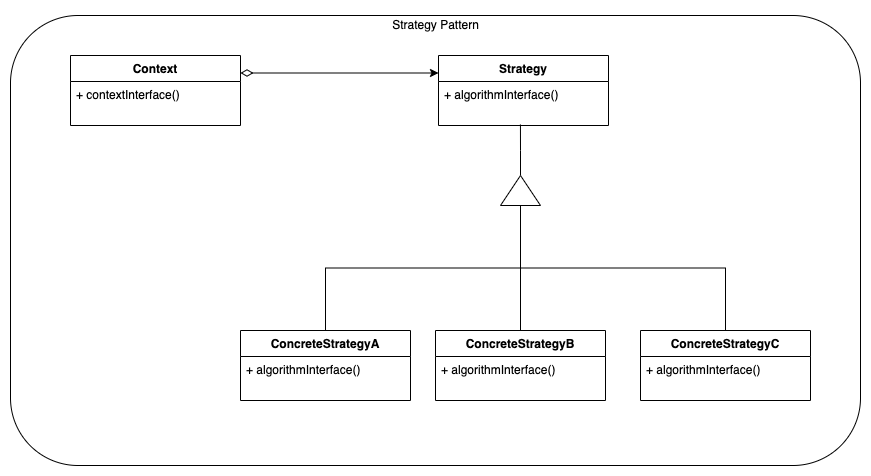

The diagram above was exported from draw.io. Its source (the exported page's mxGraphModel, read from the mxfile embedded in the PNG):
<mxGraphModel dx="1298" dy="809" grid="1" gridSize="10" guides="1" tooltips="1" connect="1" arrows="1" fold="1" page="1" pageScale="1" pageWidth="850" pageHeight="1100" math="0" shadow="0">
  <root>
    <mxCell id="0" />
    <mxCell id="1" parent="0" />
    <mxCell id="2" value="" style="rounded=1;whiteSpace=wrap;html=1;" vertex="1" parent="1">
      <mxGeometry x="100" y="100" width="850" height="450" as="geometry" />
    </mxCell>
    <mxCell id="3" value="Context" style="swimlane;fontStyle=1;align=center;verticalAlign=top;childLayout=stackLayout;horizontal=1;startSize=26;horizontalStack=0;resizeParent=1;resizeParentMax=0;resizeLast=0;collapsible=1;marginBottom=0;" vertex="1" parent="1">
      <mxGeometry x="160" y="140" width="170" height="70" as="geometry">
        <mxRectangle x="130" y="110" width="100" height="26" as="alternateBounds" />
      </mxGeometry>
    </mxCell>
    <mxCell id="4" value="+ contextInterface()" style="text;strokeColor=none;fillColor=none;align=left;verticalAlign=top;spacingLeft=4;spacingRight=4;overflow=hidden;rotatable=0;points=[[0,0.5],[1,0.5]];portConstraint=eastwest;" vertex="1" parent="3">
      <mxGeometry y="26" width="170" height="44" as="geometry" />
    </mxCell>
    <mxCell id="5" style="edgeStyle=orthogonalEdgeStyle;rounded=0;orthogonalLoop=1;jettySize=auto;html=1;startArrow=none;startFill=0;endArrow=none;endFill=0;endSize=10;strokeWidth=1;entryX=0;entryY=0.5;entryDx=0;entryDy=0;" edge="1" source="6" target="19" parent="1">
      <mxGeometry relative="1" as="geometry">
        <mxPoint x="610" y="250" as="targetPoint" />
      </mxGeometry>
    </mxCell>
    <mxCell id="6" value="ConcreteStrategyB" style="swimlane;fontStyle=1;align=center;verticalAlign=top;childLayout=stackLayout;horizontal=1;startSize=26;horizontalStack=0;resizeParent=1;resizeParentMax=0;resizeLast=0;collapsible=1;marginBottom=0;" vertex="1" parent="1">
      <mxGeometry x="525" y="415" width="170" height="70" as="geometry">
        <mxRectangle x="130" y="110" width="100" height="26" as="alternateBounds" />
      </mxGeometry>
    </mxCell>
    <mxCell id="7" value="+ algorithmInterface()" style="text;strokeColor=none;fillColor=none;align=left;verticalAlign=top;spacingLeft=4;spacingRight=4;overflow=hidden;rotatable=0;points=[[0,0.5],[1,0.5]];portConstraint=eastwest;" vertex="1" parent="6">
      <mxGeometry y="26" width="170" height="44" as="geometry" />
    </mxCell>
    <mxCell id="8" style="edgeStyle=orthogonalEdgeStyle;rounded=0;orthogonalLoop=1;jettySize=auto;html=1;exitX=0.5;exitY=0;exitDx=0;exitDy=0;startArrow=none;startFill=0;endArrow=none;endFill=0;endSize=10;strokeWidth=1;" edge="1" source="9" parent="1">
      <mxGeometry relative="1" as="geometry">
        <mxPoint x="610" y="290" as="targetPoint" />
      </mxGeometry>
    </mxCell>
    <mxCell id="9" value="ConcreteStrategyA" style="swimlane;fontStyle=1;align=center;verticalAlign=top;childLayout=stackLayout;horizontal=1;startSize=26;horizontalStack=0;resizeParent=1;resizeParentMax=0;resizeLast=0;collapsible=1;marginBottom=0;" vertex="1" parent="1">
      <mxGeometry x="330" y="415" width="170" height="70" as="geometry">
        <mxRectangle x="130" y="110" width="100" height="26" as="alternateBounds" />
      </mxGeometry>
    </mxCell>
    <mxCell id="10" value="+ algorithmInterface()" style="text;strokeColor=none;fillColor=none;align=left;verticalAlign=top;spacingLeft=4;spacingRight=4;overflow=hidden;rotatable=0;points=[[0,0.5],[1,0.5]];portConstraint=eastwest;" vertex="1" parent="9">
      <mxGeometry y="26" width="170" height="44" as="geometry" />
    </mxCell>
    <mxCell id="11" style="edgeStyle=orthogonalEdgeStyle;rounded=0;orthogonalLoop=1;jettySize=auto;html=1;exitX=0;exitY=0.25;exitDx=0;exitDy=0;entryX=1;entryY=0.25;entryDx=0;entryDy=0;endArrow=diamondThin;endFill=0;strokeWidth=1;endSize=10;startArrow=classic;startFill=1;" edge="1" source="13" target="3" parent="1">
      <mxGeometry relative="1" as="geometry">
        <mxPoint x="600" y="179" as="sourcePoint" />
      </mxGeometry>
    </mxCell>
    <mxCell id="12" value="Strategy Pattern" style="text;html=1;align=center;verticalAlign=middle;resizable=0;points=[];autosize=1;strokeColor=none;fillColor=none;" vertex="1" parent="1">
      <mxGeometry x="470" y="95" width="110" height="30" as="geometry" />
    </mxCell>
    <mxCell id="13" value="Strategy" style="swimlane;fontStyle=1;align=center;verticalAlign=top;childLayout=stackLayout;horizontal=1;startSize=26;horizontalStack=0;resizeParent=1;resizeParentMax=0;resizeLast=0;collapsible=1;marginBottom=0;" vertex="1" parent="1">
      <mxGeometry x="528" y="140" width="170" height="70" as="geometry">
        <mxRectangle x="130" y="110" width="100" height="26" as="alternateBounds" />
      </mxGeometry>
    </mxCell>
    <mxCell id="14" value="+ algorithmInterface()" style="text;strokeColor=none;fillColor=none;align=left;verticalAlign=top;spacingLeft=4;spacingRight=4;overflow=hidden;rotatable=0;points=[[0,0.5],[1,0.5]];portConstraint=eastwest;" vertex="1" parent="13">
      <mxGeometry y="26" width="170" height="44" as="geometry" />
    </mxCell>
    <mxCell id="15" style="edgeStyle=orthogonalEdgeStyle;rounded=0;orthogonalLoop=1;jettySize=auto;html=1;exitX=0.5;exitY=0;exitDx=0;exitDy=0;entryX=0;entryY=0.5;entryDx=0;entryDy=0;startArrow=none;startFill=0;endArrow=none;endFill=0;endSize=10;strokeWidth=1;" edge="1" source="16" target="19" parent="1">
      <mxGeometry relative="1" as="geometry" />
    </mxCell>
    <mxCell id="16" value="ConcreteStrategyC" style="swimlane;fontStyle=1;align=center;verticalAlign=top;childLayout=stackLayout;horizontal=1;startSize=26;horizontalStack=0;resizeParent=1;resizeParentMax=0;resizeLast=0;collapsible=1;marginBottom=0;" vertex="1" parent="1">
      <mxGeometry x="730" y="415" width="170" height="70" as="geometry">
        <mxRectangle x="130" y="110" width="100" height="26" as="alternateBounds" />
      </mxGeometry>
    </mxCell>
    <mxCell id="17" value="+ algorithmInterface()" style="text;strokeColor=none;fillColor=none;align=left;verticalAlign=top;spacingLeft=4;spacingRight=4;overflow=hidden;rotatable=0;points=[[0,0.5],[1,0.5]];portConstraint=eastwest;" vertex="1" parent="16">
      <mxGeometry y="26" width="170" height="44" as="geometry" />
    </mxCell>
    <mxCell id="18" style="edgeStyle=orthogonalEdgeStyle;rounded=0;orthogonalLoop=1;jettySize=auto;html=1;exitX=1;exitY=0.5;exitDx=0;exitDy=0;entryX=0.482;entryY=0.977;entryDx=0;entryDy=0;entryPerimeter=0;startArrow=none;startFill=0;endArrow=none;endFill=0;endSize=10;strokeWidth=1;" edge="1" source="19" target="14" parent="1">
      <mxGeometry relative="1" as="geometry" />
    </mxCell>
    <mxCell id="19" value="" style="triangle;whiteSpace=wrap;html=1;direction=north;" vertex="1" parent="1">
      <mxGeometry x="590" y="260" width="40" height="30" as="geometry" />
    </mxCell>
  </root>
</mxGraphModel>